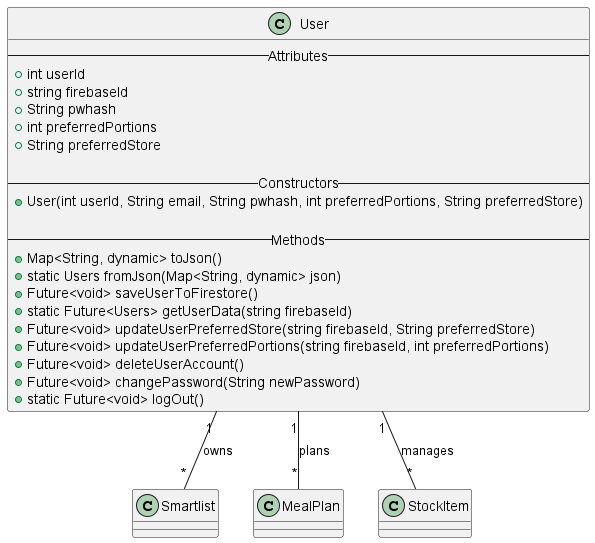

The diagram above was rendered by PlantUML. Its source (embedded in the PNG):
@startuml

class User {
    -- Attributes --
    + int userId
    + string firebaseId
    + String pwhash
    + int preferredPortions
    + String preferredStore

    -- Constructors --
    + User(int userId, String email, String pwhash, int preferredPortions, String preferredStore)

    -- Methods --
    + Map<String, dynamic> toJson()
    + static Users fromJson(Map<String, dynamic> json)
    + Future<void> saveUserToFirestore()
    + static Future<Users> getUserData(string firebaseId)
    + Future<void> updateUserPreferredStore(string firebaseId, String preferredStore)
    + Future<void> updateUserPreferredPortions(string firebaseId, int preferredPortions)
    + Future<void> deleteUserAccount()
    + Future<void> changePassword(String newPassword)
    + static Future<void> logOut()
}


User "1" -- "*" Smartlist : owns
User "1" -- "*" MealPlan : plans
User "1" -- "*" StockItem : manages

@enduml